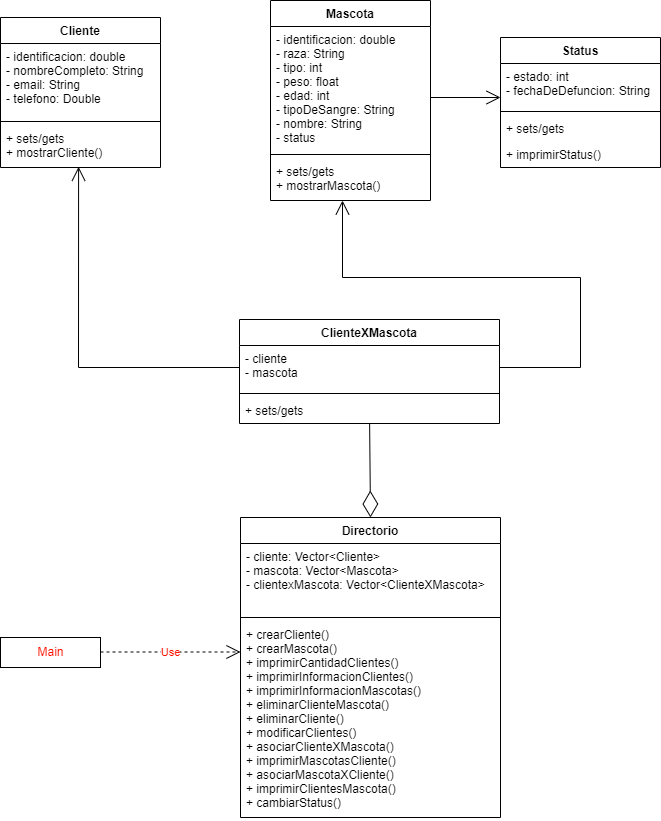

The diagram above was exported from draw.io. Its source (the exported page's mxGraphModel, read from the mxfile embedded in the PNG):
<mxGraphModel dx="1102" dy="614" grid="1" gridSize="10" guides="1" tooltips="1" connect="1" arrows="1" fold="1" page="1" pageScale="1" pageWidth="827" pageHeight="1169" math="0" shadow="0">
  <root>
    <mxCell id="0" />
    <mxCell id="1" parent="0" />
    <mxCell id="S4TnGJGhAqrgv55nwpMQ-1" value="&lt;font color=&quot;#ff1100&quot;&gt;Main&lt;/font&gt;" style="html=1;" parent="1" vertex="1">
      <mxGeometry x="30" y="640" width="100" height="30" as="geometry" />
    </mxCell>
    <mxCell id="S4TnGJGhAqrgv55nwpMQ-2" value="Use" style="endArrow=open;endSize=12;dashed=1;html=1;rounded=0;fontColor=#FF1100;" parent="1" edge="1">
      <mxGeometry width="160" relative="1" as="geometry">
        <mxPoint x="130" y="654.5" as="sourcePoint" />
        <mxPoint x="270" y="654.5" as="targetPoint" />
      </mxGeometry>
    </mxCell>
    <mxCell id="S4TnGJGhAqrgv55nwpMQ-3" value="Cliente" style="swimlane;fontStyle=1;align=center;verticalAlign=top;childLayout=stackLayout;horizontal=1;startSize=26;horizontalStack=0;resizeParent=1;resizeParentMax=0;resizeLast=0;collapsible=1;marginBottom=0;fontColor=#000000;" parent="1" vertex="1">
      <mxGeometry x="30" y="20" width="160" height="150" as="geometry">
        <mxRectangle x="60" y="70" width="70" height="26" as="alternateBounds" />
      </mxGeometry>
    </mxCell>
    <mxCell id="S4TnGJGhAqrgv55nwpMQ-4" value="- identificacion: double&#10;- nombreCompleto: String&#10;- email: String&#10;- telefono: Double" style="text;strokeColor=none;fillColor=none;align=left;verticalAlign=top;spacingLeft=4;spacingRight=4;overflow=hidden;rotatable=0;points=[[0,0.5],[1,0.5]];portConstraint=eastwest;fontColor=#000000;" parent="S4TnGJGhAqrgv55nwpMQ-3" vertex="1">
      <mxGeometry y="26" width="160" height="74" as="geometry" />
    </mxCell>
    <mxCell id="S4TnGJGhAqrgv55nwpMQ-5" value="" style="line;strokeWidth=1;fillColor=none;align=left;verticalAlign=middle;spacingTop=-1;spacingLeft=3;spacingRight=3;rotatable=0;labelPosition=right;points=[];portConstraint=eastwest;fontColor=#FF1100;" parent="S4TnGJGhAqrgv55nwpMQ-3" vertex="1">
      <mxGeometry y="100" width="160" height="8" as="geometry" />
    </mxCell>
    <mxCell id="S4TnGJGhAqrgv55nwpMQ-6" value="+ sets/gets&#10;+ mostrarCliente()" style="text;strokeColor=none;fillColor=none;align=left;verticalAlign=top;spacingLeft=4;spacingRight=4;overflow=hidden;rotatable=0;points=[[0,0.5],[1,0.5]];portConstraint=eastwest;fontColor=#000000;" parent="S4TnGJGhAqrgv55nwpMQ-3" vertex="1">
      <mxGeometry y="108" width="160" height="42" as="geometry" />
    </mxCell>
    <mxCell id="S4TnGJGhAqrgv55nwpMQ-7" value="Mascota" style="swimlane;fontStyle=1;align=center;verticalAlign=top;childLayout=stackLayout;horizontal=1;startSize=26;horizontalStack=0;resizeParent=1;resizeParentMax=0;resizeLast=0;collapsible=1;marginBottom=0;fontColor=#000000;" parent="1" vertex="1">
      <mxGeometry x="300" y="3" width="160" height="200" as="geometry">
        <mxRectangle x="60" y="70" width="70" height="26" as="alternateBounds" />
      </mxGeometry>
    </mxCell>
    <mxCell id="S4TnGJGhAqrgv55nwpMQ-8" value="- identificacion: double&#10;- raza: String&#10;- tipo: int&#10;- peso: float&#10;- edad: int&#10;- tipoDeSangre: String&#10;- nombre: String&#10;- status" style="text;strokeColor=none;fillColor=none;align=left;verticalAlign=top;spacingLeft=4;spacingRight=4;overflow=hidden;rotatable=0;points=[[0,0.5],[1,0.5]];portConstraint=eastwest;fontColor=#000000;" parent="S4TnGJGhAqrgv55nwpMQ-7" vertex="1">
      <mxGeometry y="26" width="160" height="124" as="geometry" />
    </mxCell>
    <mxCell id="S4TnGJGhAqrgv55nwpMQ-9" value="" style="line;strokeWidth=1;fillColor=none;align=left;verticalAlign=middle;spacingTop=-1;spacingLeft=3;spacingRight=3;rotatable=0;labelPosition=right;points=[];portConstraint=eastwest;fontColor=#FF1100;" parent="S4TnGJGhAqrgv55nwpMQ-7" vertex="1">
      <mxGeometry y="150" width="160" height="8" as="geometry" />
    </mxCell>
    <mxCell id="S4TnGJGhAqrgv55nwpMQ-10" value="+ sets/gets&#10;+ mostrarMascota()" style="text;strokeColor=none;fillColor=none;align=left;verticalAlign=top;spacingLeft=4;spacingRight=4;overflow=hidden;rotatable=0;points=[[0,0.5],[1,0.5]];portConstraint=eastwest;fontColor=#000000;" parent="S4TnGJGhAqrgv55nwpMQ-7" vertex="1">
      <mxGeometry y="158" width="160" height="42" as="geometry" />
    </mxCell>
    <mxCell id="S4TnGJGhAqrgv55nwpMQ-15" value="Status" style="swimlane;fontStyle=1;align=center;verticalAlign=top;childLayout=stackLayout;horizontal=1;startSize=26;horizontalStack=0;resizeParent=1;resizeParentMax=0;resizeLast=0;collapsible=1;marginBottom=0;fontColor=#000000;" parent="1" vertex="1">
      <mxGeometry x="530" y="40" width="160" height="130" as="geometry">
        <mxRectangle x="60" y="70" width="70" height="26" as="alternateBounds" />
      </mxGeometry>
    </mxCell>
    <mxCell id="S4TnGJGhAqrgv55nwpMQ-16" value="- estado: int&#10;- fechaDeDefuncion: String" style="text;strokeColor=none;fillColor=none;align=left;verticalAlign=top;spacingLeft=4;spacingRight=4;overflow=hidden;rotatable=0;points=[[0,0.5],[1,0.5]];portConstraint=eastwest;fontColor=#000000;" parent="S4TnGJGhAqrgv55nwpMQ-15" vertex="1">
      <mxGeometry y="26" width="160" height="44" as="geometry" />
    </mxCell>
    <mxCell id="eOE-c0ds46DQE6YG2pIo-14" value="" style="endArrow=open;endFill=1;endSize=12;html=1;rounded=0;" parent="S4TnGJGhAqrgv55nwpMQ-15" edge="1">
      <mxGeometry width="160" relative="1" as="geometry">
        <mxPoint x="-70" y="60" as="sourcePoint" />
        <mxPoint y="60" as="targetPoint" />
      </mxGeometry>
    </mxCell>
    <mxCell id="S4TnGJGhAqrgv55nwpMQ-17" value="" style="line;strokeWidth=1;fillColor=none;align=left;verticalAlign=middle;spacingTop=-1;spacingLeft=3;spacingRight=3;rotatable=0;labelPosition=right;points=[];portConstraint=eastwest;fontColor=#FF1100;" parent="S4TnGJGhAqrgv55nwpMQ-15" vertex="1">
      <mxGeometry y="70" width="160" height="8" as="geometry" />
    </mxCell>
    <mxCell id="S4TnGJGhAqrgv55nwpMQ-18" value="+ sets/gets" style="text;strokeColor=none;fillColor=none;align=left;verticalAlign=top;spacingLeft=4;spacingRight=4;overflow=hidden;rotatable=0;points=[[0,0.5],[1,0.5]];portConstraint=eastwest;fontColor=#000000;" parent="S4TnGJGhAqrgv55nwpMQ-15" vertex="1">
      <mxGeometry y="78" width="160" height="26" as="geometry" />
    </mxCell>
    <mxCell id="T7VJA_pb4nV5FMm72UIg-5" value="+ imprimirStatus()" style="text;strokeColor=none;fillColor=none;align=left;verticalAlign=top;spacingLeft=4;spacingRight=4;overflow=hidden;rotatable=0;points=[[0,0.5],[1,0.5]];portConstraint=eastwest;" parent="S4TnGJGhAqrgv55nwpMQ-15" vertex="1">
      <mxGeometry y="104" width="160" height="26" as="geometry" />
    </mxCell>
    <mxCell id="pqEL2df6m_ZKllKQv2gL-1" value="Directorio" style="swimlane;fontStyle=1;align=center;verticalAlign=top;childLayout=stackLayout;horizontal=1;startSize=26;horizontalStack=0;resizeParent=1;resizeParentMax=0;resizeLast=0;collapsible=1;marginBottom=0;" parent="1" vertex="1">
      <mxGeometry x="270" y="520" width="260" height="300" as="geometry" />
    </mxCell>
    <mxCell id="pqEL2df6m_ZKllKQv2gL-2" value="- cliente: Vector&lt;Cliente&gt;&#10;- mascota: Vector&lt;Mascota&gt;&#10;- clientexMascota: Vector&lt;ClienteXMascota&gt;" style="text;strokeColor=none;fillColor=none;align=left;verticalAlign=top;spacingLeft=4;spacingRight=4;overflow=hidden;rotatable=0;points=[[0,0.5],[1,0.5]];portConstraint=eastwest;" parent="pqEL2df6m_ZKllKQv2gL-1" vertex="1">
      <mxGeometry y="26" width="260" height="70" as="geometry" />
    </mxCell>
    <mxCell id="pqEL2df6m_ZKllKQv2gL-3" value="" style="line;strokeWidth=1;fillColor=none;align=left;verticalAlign=middle;spacingTop=-1;spacingLeft=3;spacingRight=3;rotatable=0;labelPosition=right;points=[];portConstraint=eastwest;" parent="pqEL2df6m_ZKllKQv2gL-1" vertex="1">
      <mxGeometry y="96" width="260" height="8" as="geometry" />
    </mxCell>
    <mxCell id="pqEL2df6m_ZKllKQv2gL-4" value="+ crearCliente()&#10;+ crearMascota()&#10;+ imprimirCantidadClientes()&#10;+ imprimirInformacionClientes()&#10;+ imprimirInformacionMascotas()&#10;+ eliminarClienteMascota()&#10;+ eliminarCliente()&#10;+ modificarClientes()&#10;+ asociarClienteXMascota()&#10;+ imprimirMascotasCliente()&#10;+ asociarMascotaXCliente()&#10;+ imprimirClientesMascota()&#10;+ cambiarStatus()" style="text;strokeColor=none;fillColor=none;align=left;verticalAlign=top;spacingLeft=4;spacingRight=4;overflow=hidden;rotatable=0;points=[[0,0.5],[1,0.5]];portConstraint=eastwest;" parent="pqEL2df6m_ZKllKQv2gL-1" vertex="1">
      <mxGeometry y="104" width="260" height="196" as="geometry" />
    </mxCell>
    <mxCell id="eOE-c0ds46DQE6YG2pIo-1" value="ClienteXMascota" style="swimlane;fontStyle=1;align=center;verticalAlign=top;childLayout=stackLayout;horizontal=1;startSize=26;horizontalStack=0;resizeParent=1;resizeParentMax=0;resizeLast=0;collapsible=1;marginBottom=0;fontColor=#000000;" parent="1" vertex="1">
      <mxGeometry x="269" y="322" width="260" height="104" as="geometry">
        <mxRectangle x="60" y="70" width="70" height="26" as="alternateBounds" />
      </mxGeometry>
    </mxCell>
    <mxCell id="eOE-c0ds46DQE6YG2pIo-2" value="- cliente&#10;- mascota" style="text;strokeColor=none;fillColor=none;align=left;verticalAlign=top;spacingLeft=4;spacingRight=4;overflow=hidden;rotatable=0;points=[[0,0.5],[1,0.5]];portConstraint=eastwest;fontColor=#000000;" parent="eOE-c0ds46DQE6YG2pIo-1" vertex="1">
      <mxGeometry y="26" width="260" height="44" as="geometry" />
    </mxCell>
    <mxCell id="eOE-c0ds46DQE6YG2pIo-3" value="" style="line;strokeWidth=1;fillColor=none;align=left;verticalAlign=middle;spacingTop=-1;spacingLeft=3;spacingRight=3;rotatable=0;labelPosition=right;points=[];portConstraint=eastwest;fontColor=#FF1100;" parent="eOE-c0ds46DQE6YG2pIo-1" vertex="1">
      <mxGeometry y="70" width="260" height="8" as="geometry" />
    </mxCell>
    <mxCell id="eOE-c0ds46DQE6YG2pIo-4" value="+ sets/gets" style="text;strokeColor=none;fillColor=none;align=left;verticalAlign=top;spacingLeft=4;spacingRight=4;overflow=hidden;rotatable=0;points=[[0,0.5],[1,0.5]];portConstraint=eastwest;fontColor=#000000;" parent="eOE-c0ds46DQE6YG2pIo-1" vertex="1">
      <mxGeometry y="78" width="260" height="26" as="geometry" />
    </mxCell>
    <mxCell id="eOE-c0ds46DQE6YG2pIo-6" value="" style="endArrow=diamondThin;endFill=0;endSize=24;html=1;rounded=0;entryX=0.5;entryY=0;entryDx=0;entryDy=0;" parent="1" source="eOE-c0ds46DQE6YG2pIo-4" target="pqEL2df6m_ZKllKQv2gL-1" edge="1">
      <mxGeometry width="160" relative="1" as="geometry">
        <mxPoint x="300" y="480" as="sourcePoint" />
        <mxPoint x="460" y="480" as="targetPoint" />
      </mxGeometry>
    </mxCell>
    <mxCell id="eOE-c0ds46DQE6YG2pIo-7" value="" style="endArrow=open;endFill=1;endSize=12;html=1;rounded=0;entryX=0.488;entryY=0.984;entryDx=0;entryDy=0;entryPerimeter=0;exitX=0;exitY=0.5;exitDx=0;exitDy=0;" parent="1" source="eOE-c0ds46DQE6YG2pIo-2" target="S4TnGJGhAqrgv55nwpMQ-6" edge="1">
      <mxGeometry width="160" relative="1" as="geometry">
        <mxPoint x="100" y="360" as="sourcePoint" />
        <mxPoint x="260" y="360" as="targetPoint" />
        <Array as="points">
          <mxPoint x="108" y="370" />
        </Array>
      </mxGeometry>
    </mxCell>
    <mxCell id="eOE-c0ds46DQE6YG2pIo-8" value="" style="endArrow=open;endFill=1;endSize=12;html=1;rounded=0;exitX=1;exitY=0.5;exitDx=0;exitDy=0;entryX=0.45;entryY=1;entryDx=0;entryDy=0;entryPerimeter=0;" parent="1" source="eOE-c0ds46DQE6YG2pIo-2" target="S4TnGJGhAqrgv55nwpMQ-10" edge="1">
      <mxGeometry width="160" relative="1" as="geometry">
        <mxPoint x="771" y="380" as="sourcePoint" />
        <mxPoint x="610" y="150" as="targetPoint" />
        <Array as="points">
          <mxPoint x="610" y="370" />
          <mxPoint x="610" y="280" />
          <mxPoint x="372" y="280" />
        </Array>
      </mxGeometry>
    </mxCell>
  </root>
</mxGraphModel>